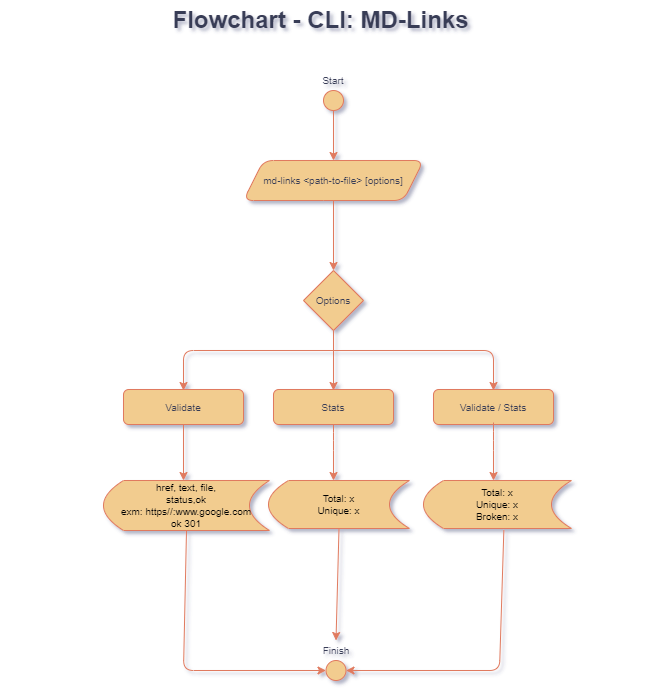

The diagram above was exported from draw.io. Its source (the exported page's mxGraphModel, read from the mxfile embedded in the PNG):
<mxGraphModel dx="1668" dy="442" grid="0" gridSize="10" guides="0" tooltips="1" connect="1" arrows="1" fold="1" page="0" pageScale="1" pageWidth="827" pageHeight="1169" background="#FFFFFF" math="0" shadow="1">
  <root>
    <mxCell id="0" />
    <mxCell id="1" parent="0" />
    <mxCell id="JqTIgr0YfftWjUP3YL3X-1" value="Flowchart - CLI: MD-Links" style="text;strokeColor=none;fillColor=none;html=1;fontSize=24;fontStyle=1;verticalAlign=middle;align=center;rounded=1;fontColor=#393C56;" parent="1" vertex="1">
      <mxGeometry x="-733" y="10" width="640" height="40" as="geometry" />
    </mxCell>
    <mxCell id="JqTIgr0YfftWjUP3YL3X-2" style="edgeStyle=orthogonalEdgeStyle;rounded=1;orthogonalLoop=1;jettySize=auto;html=1;exitX=0.5;exitY=1;exitDx=0;exitDy=0;fillColor=#F2CC8F;strokeColor=#E07A5F;entryX=0.5;entryY=0;entryDx=0;entryDy=0;labelBackgroundColor=#F4F1DE;fontColor=#393C56;" parent="1" target="JqTIgr0YfftWjUP3YL3X-4" edge="1">
      <mxGeometry relative="1" as="geometry">
        <mxPoint x="-400" y="166" as="targetPoint" />
        <mxPoint x="-400.00000000000045" y="116" as="sourcePoint" />
      </mxGeometry>
    </mxCell>
    <UserObject label="&lt;font style=&quot;font-size: 10px;&quot;&gt;Start&lt;/font&gt;" placeholders="1" name="Variable" id="JqTIgr0YfftWjUP3YL3X-3">
      <mxCell style="text;html=1;strokeColor=none;fillColor=none;align=center;verticalAlign=middle;whiteSpace=wrap;overflow=hidden;rounded=1;fontColor=#393C56;" parent="1" vertex="1">
        <mxGeometry x="-440" y="80" width="80" height="20" as="geometry" />
      </mxCell>
    </UserObject>
    <mxCell id="JqTIgr0YfftWjUP3YL3X-4" value="&lt;span style=&quot;&quot;&gt;&lt;font style=&quot;font-size: 10px;&quot;&gt;md-links&amp;nbsp;&lt;/font&gt;&lt;/span&gt;&lt;span style=&quot;font-size: 10px;&quot;&gt;&amp;lt;path-to-file&amp;gt; [options]&lt;/span&gt;" style="shape=parallelogram;perimeter=parallelogramPerimeter;whiteSpace=wrap;html=1;fixedSize=1;fillColor=#F2CC8F;strokeColor=#E07A5F;rounded=1;fontColor=#393C56;" parent="1" vertex="1">
      <mxGeometry x="-490" y="170" width="180" height="40" as="geometry" />
    </mxCell>
    <mxCell id="JqTIgr0YfftWjUP3YL3X-5" value="" style="ellipse;whiteSpace=wrap;html=1;aspect=fixed;fillColor=#F2CC8F;strokeColor=#E07A5F;rounded=1;fontColor=#393C56;" parent="1" vertex="1">
      <mxGeometry x="-410" y="100" width="20" height="20" as="geometry" />
    </mxCell>
    <mxCell id="JqTIgr0YfftWjUP3YL3X-6" value="" style="endArrow=classic;html=1;rounded=0;exitX=0.5;exitY=1;exitDx=0;exitDy=0;fillColor=#F2CC8F;strokeColor=#E07A5F;labelBackgroundColor=#F4F1DE;fontColor=#393C56;" parent="1" source="JqTIgr0YfftWjUP3YL3X-4" edge="1">
      <mxGeometry width="50" height="50" relative="1" as="geometry">
        <mxPoint x="-250" y="290" as="sourcePoint" />
        <mxPoint x="-400.00000000000045" y="280" as="targetPoint" />
      </mxGeometry>
    </mxCell>
    <mxCell id="JqTIgr0YfftWjUP3YL3X-7" value="&lt;font style=&quot;font-size: 10px;&quot;&gt;Options&lt;/font&gt;" style="rhombus;whiteSpace=wrap;html=1;fillColor=#F2CC8F;strokeColor=#E07A5F;fontColor=#393C56;" parent="1" vertex="1">
      <mxGeometry x="-430" y="280" width="60" height="60" as="geometry" />
    </mxCell>
    <mxCell id="JqTIgr0YfftWjUP3YL3X-8" value="" style="endArrow=classic;html=1;rounded=1;fontSize=10;fillColor=#F2CC8F;strokeColor=#E07A5F;labelBackgroundColor=#F4F1DE;fontColor=#393C56;" parent="1" edge="1">
      <mxGeometry width="50" height="50" relative="1" as="geometry">
        <mxPoint x="-400.00000000000045" y="360" as="sourcePoint" />
        <mxPoint x="-550.0000000000005" y="400" as="targetPoint" />
        <Array as="points">
          <mxPoint x="-550" y="360" />
        </Array>
      </mxGeometry>
    </mxCell>
    <mxCell id="JqTIgr0YfftWjUP3YL3X-9" value="" style="endArrow=classic;html=1;rounded=1;fontSize=10;exitX=0.5;exitY=1;exitDx=0;exitDy=0;fillColor=#F2CC8F;strokeColor=#E07A5F;labelBackgroundColor=#F4F1DE;fontColor=#393C56;" parent="1" source="JqTIgr0YfftWjUP3YL3X-7" edge="1">
      <mxGeometry width="50" height="50" relative="1" as="geometry">
        <mxPoint x="-340" y="350" as="sourcePoint" />
        <mxPoint x="-400.00000000000045" y="400" as="targetPoint" />
      </mxGeometry>
    </mxCell>
    <mxCell id="JqTIgr0YfftWjUP3YL3X-10" value="" style="endArrow=classic;html=1;rounded=1;fontSize=10;fillColor=#F2CC8F;strokeColor=#E07A5F;labelBackgroundColor=#F4F1DE;fontColor=#393C56;" parent="1" edge="1">
      <mxGeometry width="50" height="50" relative="1" as="geometry">
        <mxPoint x="-400.00000000000045" y="360" as="sourcePoint" />
        <mxPoint x="-240.00000000000045" y="400" as="targetPoint" />
        <Array as="points">
          <mxPoint x="-240" y="360" />
        </Array>
      </mxGeometry>
    </mxCell>
    <mxCell id="JqTIgr0YfftWjUP3YL3X-11" value="&lt;span style=&quot;color: rgb(2, 2, 3); text-align: left;&quot;&gt;href, text, file,&lt;br&gt;&lt;/span&gt;&lt;span style=&quot;color: rgb(2, 2, 3); text-align: left;&quot;&gt;status,ok&lt;br&gt;exm: https//:www.google.com&lt;br&gt;ok 301&lt;br&gt;&lt;/span&gt;" style="shape=dataStorage;whiteSpace=wrap;html=1;fixedSize=1;fontSize=10;fillColor=#F2CC8F;strokeColor=#E07A5F;fontColor=#393C56;" parent="1" vertex="1">
      <mxGeometry x="-630" y="490" width="166" height="50" as="geometry" />
    </mxCell>
    <mxCell id="JqTIgr0YfftWjUP3YL3X-12" value="Validate" style="rounded=1;whiteSpace=wrap;html=1;fontSize=10;fillColor=#F2CC8F;strokeColor=#E07A5F;fontColor=#393C56;" parent="1" vertex="1">
      <mxGeometry x="-610" y="399" width="120" height="35" as="geometry" />
    </mxCell>
    <mxCell id="JqTIgr0YfftWjUP3YL3X-13" value="Stats" style="rounded=1;whiteSpace=wrap;html=1;fontSize=10;fillColor=#F2CC8F;strokeColor=#E07A5F;fontColor=#393C56;" parent="1" vertex="1">
      <mxGeometry x="-460" y="399" width="120" height="35" as="geometry" />
    </mxCell>
    <mxCell id="JqTIgr0YfftWjUP3YL3X-14" value="" style="endArrow=classic;html=1;rounded=1;fontSize=10;exitX=0.5;exitY=1;exitDx=0;exitDy=0;labelBackgroundColor=#F4F1DE;strokeColor=#E07A5F;fontColor=#393C56;" parent="1" source="JqTIgr0YfftWjUP3YL3X-13" edge="1">
      <mxGeometry width="50" height="50" relative="1" as="geometry">
        <mxPoint x="-600" y="450" as="sourcePoint" />
        <mxPoint x="-400.00000000000045" y="490" as="targetPoint" />
        <Array as="points">
          <mxPoint x="-400" y="450" />
        </Array>
      </mxGeometry>
    </mxCell>
    <mxCell id="JqTIgr0YfftWjUP3YL3X-15" value="&lt;span style=&quot;color: rgb(2, 2, 3); text-align: left;&quot;&gt;Total: x&lt;br&gt;Unique: x&lt;br&gt;&lt;/span&gt;" style="shape=dataStorage;whiteSpace=wrap;html=1;fixedSize=1;fontSize=10;fillColor=#F2CC8F;strokeColor=#E07A5F;fontColor=#393C56;" parent="1" vertex="1">
      <mxGeometry x="-465" y="490" width="141" height="48" as="geometry" />
    </mxCell>
    <mxCell id="JqTIgr0YfftWjUP3YL3X-16" value="Validate / Stats" style="rounded=1;whiteSpace=wrap;html=1;fontSize=10;fillColor=#F2CC8F;strokeColor=#E07A5F;fontColor=#393C56;" parent="1" vertex="1">
      <mxGeometry x="-300" y="399" width="120" height="35" as="geometry" />
    </mxCell>
    <mxCell id="JqTIgr0YfftWjUP3YL3X-17" value="" style="endArrow=classic;html=1;rounded=1;fontSize=10;exitX=0.5;exitY=1;exitDx=0;exitDy=0;labelBackgroundColor=#F4F1DE;strokeColor=#E07A5F;fontColor=#393C56;" parent="1" edge="1">
      <mxGeometry width="50" height="50" relative="1" as="geometry">
        <mxPoint x="-240.00000000000045" y="432" as="sourcePoint" />
        <mxPoint x="-240.00000000000045" y="490" as="targetPoint" />
        <Array as="points">
          <mxPoint x="-240" y="450" />
        </Array>
      </mxGeometry>
    </mxCell>
    <mxCell id="JqTIgr0YfftWjUP3YL3X-18" value="&lt;span style=&quot;color: rgb(2, 2, 3); text-align: left;&quot;&gt;Total: x&lt;br&gt;Unique: x&lt;br&gt;Broken: x&lt;br&gt;&lt;/span&gt;" style="shape=dataStorage;whiteSpace=wrap;html=1;fixedSize=1;fontSize=10;fillColor=#F2CC8F;strokeColor=#E07A5F;fontColor=#393C56;" parent="1" vertex="1">
      <mxGeometry x="-310" y="490" width="148" height="48" as="geometry" />
    </mxCell>
    <mxCell id="JqTIgr0YfftWjUP3YL3X-19" value="" style="endArrow=classic;html=1;rounded=1;fontSize=10;exitX=0.5;exitY=1;exitDx=0;exitDy=0;labelBackgroundColor=#F4F1DE;strokeColor=#E07A5F;fontColor=#393C56;" parent="1" source="JqTIgr0YfftWjUP3YL3X-12" edge="1">
      <mxGeometry width="50" height="50" relative="1" as="geometry">
        <mxPoint x="-350" y="470" as="sourcePoint" />
        <mxPoint x="-550.0000000000005" y="490" as="targetPoint" />
      </mxGeometry>
    </mxCell>
    <UserObject label="&lt;font style=&quot;font-size: 10px;&quot;&gt;Finish&lt;/font&gt;" placeholders="1" name="Variable" id="JqTIgr0YfftWjUP3YL3X-20">
      <mxCell style="text;html=1;strokeColor=none;fillColor=none;align=center;verticalAlign=middle;whiteSpace=wrap;overflow=hidden;rounded=1;fontColor=#393C56;" parent="1" vertex="1">
        <mxGeometry x="-437.5" y="650" width="80" height="20" as="geometry" />
      </mxCell>
    </UserObject>
    <mxCell id="JqTIgr0YfftWjUP3YL3X-21" value="" style="ellipse;whiteSpace=wrap;html=1;aspect=fixed;fillColor=#F2CC8F;strokeColor=#E07A5F;rounded=1;fontColor=#393C56;" parent="1" vertex="1">
      <mxGeometry x="-407.5" y="670" width="20" height="20" as="geometry" />
    </mxCell>
    <mxCell id="JqTIgr0YfftWjUP3YL3X-22" value="" style="endArrow=classic;html=1;rounded=1;fontSize=10;exitX=0.5;exitY=1;exitDx=0;exitDy=0;entryX=0;entryY=0.5;entryDx=0;entryDy=0;labelBackgroundColor=#F4F1DE;strokeColor=#E07A5F;fontColor=#393C56;" parent="1" source="JqTIgr0YfftWjUP3YL3X-11" target="JqTIgr0YfftWjUP3YL3X-21" edge="1">
      <mxGeometry width="50" height="50" relative="1" as="geometry">
        <mxPoint x="-410" y="650" as="sourcePoint" />
        <mxPoint x="-360" y="600" as="targetPoint" />
        <Array as="points">
          <mxPoint x="-550" y="680" />
        </Array>
      </mxGeometry>
    </mxCell>
    <mxCell id="JqTIgr0YfftWjUP3YL3X-23" value="" style="endArrow=classic;html=1;rounded=1;fontSize=10;exitX=0.5;exitY=1;exitDx=0;exitDy=0;entryX=0.5;entryY=0;entryDx=0;entryDy=0;labelBackgroundColor=#F4F1DE;strokeColor=#E07A5F;fontColor=#393C56;" parent="1" source="JqTIgr0YfftWjUP3YL3X-15" target="JqTIgr0YfftWjUP3YL3X-20" edge="1">
      <mxGeometry width="50" height="50" relative="1" as="geometry">
        <mxPoint x="-410" y="650" as="sourcePoint" />
        <mxPoint x="-360" y="600" as="targetPoint" />
      </mxGeometry>
    </mxCell>
    <mxCell id="JqTIgr0YfftWjUP3YL3X-24" value="" style="endArrow=classic;html=1;rounded=1;fontSize=10;exitX=0.543;exitY=1.031;exitDx=0;exitDy=0;exitPerimeter=0;entryX=1;entryY=0.5;entryDx=0;entryDy=0;labelBackgroundColor=#F4F1DE;strokeColor=#E07A5F;fontColor=#393C56;" parent="1" source="JqTIgr0YfftWjUP3YL3X-18" target="JqTIgr0YfftWjUP3YL3X-21" edge="1">
      <mxGeometry width="50" height="50" relative="1" as="geometry">
        <mxPoint x="-410" y="650" as="sourcePoint" />
        <mxPoint x="-360" y="600" as="targetPoint" />
        <Array as="points">
          <mxPoint x="-234" y="680" />
        </Array>
      </mxGeometry>
    </mxCell>
  </root>
</mxGraphModel>